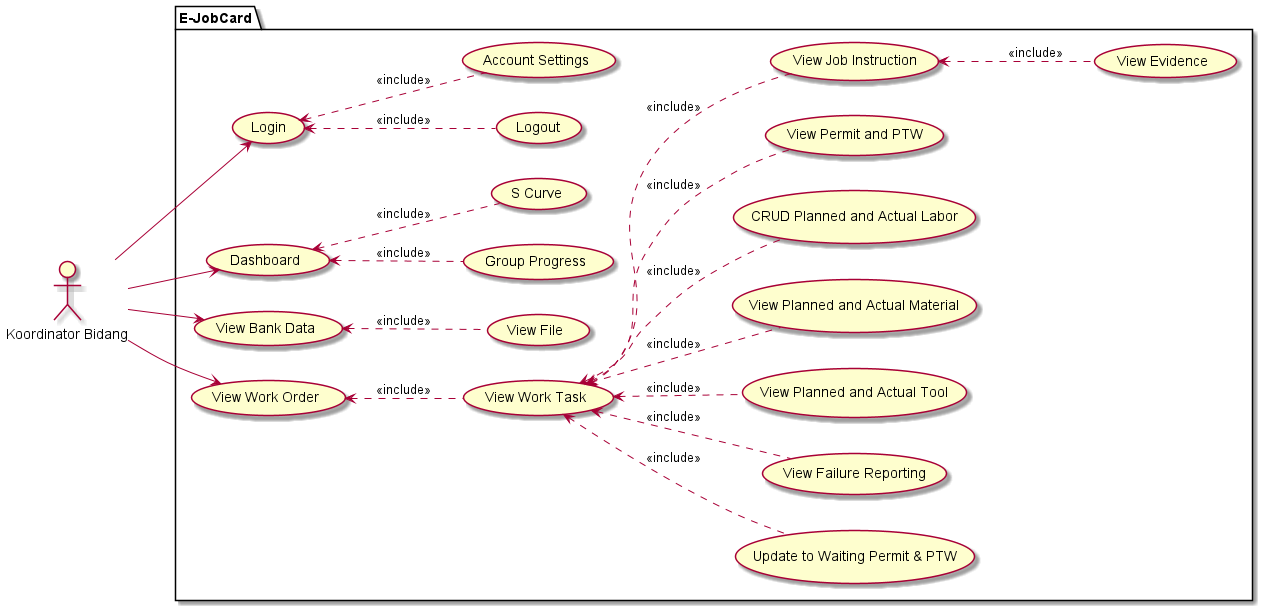

The diagram above was rendered by PlantUML. Its source (embedded in the PNG):
@startuml
left to right direction

'actor "Super User" as super_user
'actor "Planner" as planner
'actor "QC" as qc
'actor "PM" as pm
'actor "Review" as review
actor "Koordinator Bidang" as korbid
'actor "Teknisi" as teknisi
'actor "K3L" as k3l

package "E-JobCard"{
    ' Master
    usecase "Login" as login
        usecase "Logout" as logout
        usecase "Account Settings" as account_setting
    usecase "Dashboard" as dashboard
        usecase "Group Progress" as group_progress
        usecase "S Curve" as s_curve
    usecase "View Bank Data" as bank_data
        usecase "View File" as file
    usecase "View Work Order" as work_order
        usecase "View Work Task" as work_task
            usecase "Update to Waiting Permit & PTW" as update_status
            usecase "View Failure Reporting" as failure_reporting
            usecase "View Planned and Actual Tool" as planned_tool
            usecase "View Planned and Actual Material" as planned_material
            usecase "CRUD Planned and Actual Labor" as planned_labor
            usecase "View Permit and PTW" as permit_ptw
            usecase "View Job Instruction" as job_instruction
                usecase "View Evidence" as evidence
    
}

work_order <.. work_task : <<include>>

work_task <.. job_instruction : <<include>>
work_task <.. permit_ptw : <<include>>
work_task <.. planned_tool : <<include>>
work_task <.. planned_material : <<include>>
work_task <.. planned_labor : <<include>>
work_task <.. failure_reporting : <<include>>
work_task <.. update_status : <<include>>

job_instruction <.. evidence : <<include>>


bank_data <.. file : <<include>>

login <.. logout : <<include>>
login <.. account_setting : <<include>>

dashboard <.. s_curve : <<include>>
dashboard <.. group_progress : <<include>>

korbid --> login
korbid --> bank_data
korbid --> work_order
korbid --> dashboard
@enduml